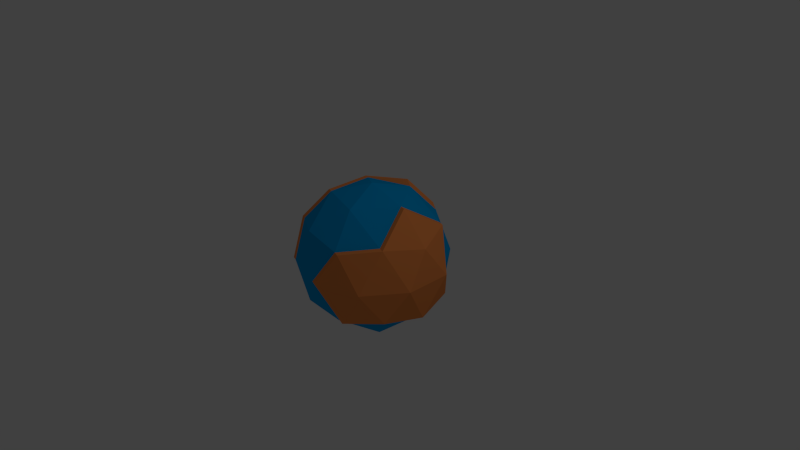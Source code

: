 # Source: SmallPlanet2.blend  (saved by Blender 2.75.0; exported with 4.5.12 LTS)
import bpy
from mathutils import Matrix  # noqa: F401  (used for matrix-valued properties, if any)

bpy.ops.wm.read_factory_settings(use_empty=True)
scene = bpy.context.scene
scene.name = 'Scene'

# ---- collections
col_collection_1 = bpy.data.collections.new('Collection 1'); scene.collection.children.link(col_collection_1)

# ---- images (referenced by path relative to the original .blend; pixels are not part of the script)
import os
ASSET_DIR = os.environ.get("B2B_ASSET_DIR", "")  # directory of the original .blend (textures are referenced by path, not embedded)
HERE = os.path.dirname(os.path.abspath(__file__))  # packed textures are extracted next to this script under _unpacked/

def load_image(name, relpath, width, height, colorspace="sRGB"):
    """Load a texture the original file referenced (path relative to the .blend, or extracted next to this script)."""
    p = next((c for c in (os.path.join(HERE, relpath), os.path.join(ASSET_DIR, relpath)) if relpath and os.path.exists(c)), "")
    if p:
        img = bpy.data.images.load(p, check_existing=True)
        img.name = name
    else:  # same state as the original file: an image datablock whose file is absent (Cycles renders it pink)
        img = bpy.data.images.new(name, width, height)
        img.source = "FILE"
        img.filepath = "//" + (relpath or name)
    img.colorspace_settings.name = colorspace
    return img
img_planettexture_png = load_image('PlanetTexture.png', '_unpacked/PlanetTexture.d05762c2.png', 32, 32, 'sRGB')

# ---- materials (node trees are filled in below, after node groups)
mat_material_001 = bpy.data.materials.new('Material.001')
mat_material_001.alpha_threshold = 0.0
mat_material_001.roughness = 0.5

# ---- material node trees
mat_material_001.use_nodes = True; mat_material_001.node_tree.nodes.clear()
_N = mat_material_001.node_tree.nodes; _L = mat_material_001.node_tree.links
n0 = _N.new('ShaderNodeOutputMaterial'); n0.name = 'Material Output'; n0.location = (300, 300)
n1 = _N.new('ShaderNodeBsdfDiffuse'); n1.name = 'Diffuse BSDF'; n1.location = (10, 300)
n2 = _N.new('ShaderNodeTexImage'); n2.name = 'Image Texture'; n2.location = (-180, 300)
n2.width = 140
n2.image = img_planettexture_png
_L.new(n1.outputs[0], n0.inputs[0])
_L.new(n2.outputs[0], n1.inputs[0])
n0.is_active_output = True

# ---- world
world_world = bpy.data.worlds.new('World'); scene.world = world_world
world_world.color = (0.05088, 0.05088, 0.05088)
world_world.use_sun_shadow = False
world_world.sun_shadow_jitter_overblur = 0.0
world_world.cycles.sampling_method = 'MANUAL'
world_world.cycles.sample_map_resolution = 256

# ---- cameras
cam_camera = bpy.data.cameras.new('Camera')
cam_camera.clip_end = 100.0
cam_camera.lens = 35.0
cam_camera.sensor_width = 32.0
cam_camera.sensor_height = 18.0
cam_camera.ortho_scale = 7.314
cam_camera.dof.focus_distance = 0.0

# ---- lights
light_lamp = bpy.data.lights.new('Lamp', 'POINT')
light_lamp.transmission_factor = 0.0
light_lamp.cutoff_distance = 30.0
light_lamp.energy = 100.0
light_lamp.shadow_buffer_clip_start = 1.001
light_lamp.shadow_soft_size = 0.1
light_lamp.shadow_maximum_resolution = 0.006
light_lamp.use_absolute_resolution = True
light_lamp.cycles.use_multiple_importance_sampling = False

# ---- meshes
me_icosphere_001 = bpy.data.meshes.new('Icosphere.001')
me_icosphere_001.from_pydata([(0.0, 0.0, -1.0), (0.7236, -0.5257, -0.4472), (-0.2764, -0.8506, -0.4472), (-0.2764, 0.8506, -0.4472), (0.7236, 0.5257, -0.4472), (0.2764, -0.8506, 0.4472), (-0.7236, -0.5257, 0.4472), (0.2764, 0.8506, 0.4472), (-0.6161, 0.04021, -0.8655), (0.0, 0.0, 1.0), (-0.1625, -0.5, -0.8507), (0.4253, -0.309, -0.8507), (0.2629, -0.809, -0.5257), (0.8506, 0.0, -0.5257), (0.4253, 0.309, -0.8507), (-0.6882, -0.5, -0.5257), (-0.1625, 0.5, -0.8507), (0.2629, 0.809, -0.5257), (-0.09035, 0.04021, -1.015), (0.9511, 0.309, 0.0), (0.0, -1.0, 0.0), (-0.2528, -0.4598, -0.8655), (-0.5878, -0.809, 0.0), (0.5878, 0.809, 0.0), (0.0, 1.0, 0.0), (0.6882, -0.5, 0.5257), (-0.2629, -0.809, 0.5257), (-0.2629, 0.809, 0.5257), (0.6882, 0.5, 0.5257), (0.1625, -0.5, 0.8507), (0.5257, 0.0, 0.8507), (-0.4253, -0.309, 0.8507), (-0.4253, 0.309, 0.8507), (0.1625, 0.5, 0.8507), (0.9415, -0.04017, -0.5146), (0.8145, -0.5659, -0.4361), (1.042, -0.3492, 0.0111), (1.042, 0.2688, 0.0111), (0.9853, -0.04017, 0.4583), (0.6787, -0.8492, 0.0111), (0.3673, -0.8908, 0.4583), (0.7791, -0.5402, 0.5368), (0.7791, 0.4598, 0.5368), (0.3538, -0.8492, -0.5146), (0.8145, 0.4856, -0.4361), (0.0909, -1.04, 0.0111), (0.6166, -0.04017, 0.8618), (-0.7785, -0.4598, -0.5406), (-0.9848, 0.04021, -0.4621), (-0.2528, 0.5402, -0.8655), (-0.7785, 0.5402, -0.5406), (-0.3667, 0.8909, -0.4621), (-1.041, -0.2688, -0.01484), (-0.6781, -0.7688, -0.01484), (-0.814, -0.4855, 0.4324), (-0.6781, 0.8492, -0.01484), (-1.041, 0.3492, -0.01484), (-0.814, 0.5659, 0.4324), (-0.941, 0.04021, 0.5109), (-0.3532, 0.8492, 0.5846), (0.186, 0.8909, 0.5061), (-0.5157, -0.2688, 0.8358), (-0.5157, 0.3492, 0.8358), (0.07211, 0.5402, 0.9095), (0.1725, 0.8492, -0.5406), (-0.09035, 1.04, -0.01484), (0.335, 0.3492, -0.8655)], [], [(0, 11, 10), (1, 11, 13), (0, 16, 14), (51, 50, 55), (2, 12, 20), (4, 17, 23), (48, 47, 52), (2, 20, 22), (4, 23, 19), (5, 25, 29), (6, 26, 31), (18, 8, 49), (30, 33, 9), (30, 28, 33), (28, 7, 33), (33, 32, 9), (32, 31, 9), (31, 29, 9), (31, 26, 29), (26, 5, 29), (29, 30, 9), (29, 25, 30), (18, 21, 8), (12, 1, 35, 43), (19, 23, 28), (23, 7, 28), (24, 27, 7), (6, 31, 61, 54), (24, 3, 51, 65), (27, 24, 65, 59), (22, 26, 6), (22, 20, 26), (20, 5, 26), (20, 12, 43, 45), (5, 20, 45, 40), (19, 28, 42, 37), (23, 24, 7), (23, 17, 24), (17, 3, 24), (32, 33, 63, 62), (14, 16, 49, 66), (3, 17, 64, 51), (10, 15, 47, 21), (15, 22, 53, 47), (15, 2, 22), (4, 19, 37, 44), (28, 30, 46, 42), (25, 5, 40, 41), (1, 13, 34, 35), (30, 25, 41, 46), (13, 4, 44, 34), (14, 17, 4), (17, 14, 66, 64), (7, 27, 59, 60), (22, 6, 54, 53), (0, 10, 21, 18), (16, 0, 18, 49), (31, 32, 62, 61), (33, 7, 60, 63), (10, 2, 15), (13, 14, 4), (13, 11, 14), (11, 0, 14), (10, 12, 2), (10, 11, 12), (11, 1, 12), (35, 34, 36), (35, 36, 39), (38, 42, 46), (41, 38, 46), (37, 42, 38), (39, 41, 40), (39, 36, 41), (36, 38, 41), (45, 39, 40), (45, 43, 39), (43, 35, 39), (36, 37, 38), (36, 34, 37), (34, 44, 37), (48, 52, 56), (51, 55, 65), (57, 58, 62), (60, 59, 63), (63, 59, 62), (59, 57, 62), (62, 58, 61), (58, 54, 61), (65, 55, 59), (55, 57, 59), (56, 58, 57), (56, 52, 58), (52, 54, 58), (55, 56, 57), (55, 50, 56), (50, 48, 56), (52, 53, 54), (52, 47, 53), (66, 49, 64), (49, 51, 64), (49, 50, 51), (49, 8, 50), (8, 48, 50), (8, 47, 48), (8, 21, 47)])
_uv = me_icosphere_001.uv_layers.new(name='UVMap')
_uv.uv.foreach_set('vector', [0.9031, 0.08671, 0.9641, 0.08671, 0.9641, 0.1477, 0.9031, 0.08671, 0.9641, 0.08671, 0.9641, 0.1477, 0.9031, 0.08671, 0.9641, 0.08671, 0.9641, 0.1477, 0.9031, 0.9226, 0.9641, 0.9226, 0.9641, 0.9836, 0.9031, 0.08671, 0.9641, 0.08671, 0.9641, 0.1477, 0.9031, 0.08671, 0.9641, 0.08671, 0.9641, 0.1477, 0.9031, 0.9226, 0.9641, 0.9226, 0.9641, 0.9836, 0.9031, 0.08671, 0.9641, 0.08671, 0.9641, 0.1477, 0.9031, 0.08671, 0.9641, 0.08671, 0.9641, 0.1477, 0.9031, 0.08671, 0.9641, 0.08671, 0.9641, 0.1477, 0.9031, 0.08671, 0.9641, 0.08671, 0.9641, 0.1477, 0.9031, 0.9226, 0.9641, 0.9226, 0.9641, 0.9836, 0.9031, 0.08671, 0.9641, 0.08671, 0.9641, 0.1477, 0.9031, 0.08671, 0.9641, 0.08671, 0.9641, 0.1477, 0.9031, 0.08671, 0.9641, 0.08671, 0.9641, 0.1477, 0.9031, 0.08671, 0.9641, 0.08671, 0.9641, 0.1477, 0.9031, 0.08671, 0.9641, 0.08671, 0.9641, 0.1477, 0.9031, 0.08671, 0.9641, 0.08671, 0.9641, 0.1477, 0.9031, 0.08671, 0.9641, 0.08671, 0.9641, 0.1477, 0.9031, 0.08671, 0.9641, 0.08671, 0.9641, 0.1477, 0.9031, 0.08671, 0.9641, 0.08671, 0.9641, 0.1477, 0.9031, 0.08671, 0.9641, 0.08671, 0.9641, 0.1477, 0.9031, 0.9226, 0.9641, 0.9226, 0.9641, 0.9836, 0.9031, 0.9226, 0.9641, 0.9226, 0.9641, 0.9836, 0.9031, 0.9836, 0.9031, 0.08671, 0.9641, 0.08671, 0.9641, 0.1477, 0.9031, 0.08671, 0.9641, 0.08671, 0.9641, 0.1477, 0.9031, 0.08671, 0.9641, 0.08671, 0.9641, 0.1477, 0.9031, 0.9226, 0.9641, 0.9226, 0.9641, 0.9836, 0.9031, 0.9836, 0.9031, 0.9226, 0.9641, 0.9226, 0.9641, 0.9836, 0.9031, 0.9836, 0.9031, 0.9226, 0.9641, 0.9226, 0.9641, 0.9836, 0.9031, 0.9836, 0.9031, 0.08671, 0.9641, 0.08671, 0.9641, 0.1477, 0.9031, 0.08671, 0.9641, 0.08671, 0.9641, 0.1477, 0.9031, 0.08671, 0.9641, 0.08671, 0.9641, 0.1477, 0.9031, 0.9226, 0.9641, 0.9226, 0.9641, 0.9836, 0.9031, 0.9836, 0.9031, 0.9226, 0.9641, 0.9226, 0.9641, 0.9836, 0.9031, 0.9836, 0.9031, 0.9226, 0.9641, 0.9226, 0.9641, 0.9836, 0.9031, 0.9836, 0.9031, 0.08671, 0.9641, 0.08671, 0.9641, 0.1477, 0.9031, 0.08671, 0.9641, 0.08671, 0.9641, 0.1477, 0.9031, 0.08671, 0.9641, 0.08671, 0.9641, 0.1477, 0.9031, 0.9226, 0.9641, 0.9226, 0.9641, 0.9836, 0.9031, 0.9836, 0.9031, 0.9226, 0.9641, 0.9226, 0.9641, 0.9836, 0.9031, 0.9836, 0.9031, 0.9226, 0.9641, 0.9226, 0.9641, 0.9836, 0.9031, 0.9836, 0.9031, 0.9226, 0.9641, 0.9226, 0.9641, 0.9836, 0.9031, 0.9836, 0.9031, 0.9226, 0.9641, 0.9226, 0.9641, 0.9836, 0.9031, 0.9836, 0.9031, 0.08671, 0.9641, 0.08671, 0.9641, 0.1477, 0.9031, 0.9226, 0.9641, 0.9226, 0.9641, 0.9836, 0.9031, 0.9836, 0.9031, 0.9226, 0.9641, 0.9226, 0.9641, 0.9836, 0.9031, 0.9836, 0.9031, 0.9226, 0.9641, 0.9226, 0.9641, 0.9836, 0.9031, 0.9836, 0.9031, 0.9226, 0.9641, 0.9226, 0.9641, 0.9836, 0.9031, 0.9836, 0.9031, 0.9226, 0.9641, 0.9226, 0.9641, 0.9836, 0.9031, 0.9836, 0.9031, 0.9226, 0.9641, 0.9226, 0.9641, 0.9836, 0.9031, 0.9836, 0.9031, 0.08671, 0.9641, 0.08671, 0.9641, 0.1477, 0.9031, 0.9226, 0.9641, 0.9226, 0.9641, 0.9836, 0.9031, 0.9836, 0.9031, 0.9226, 0.9641, 0.9226, 0.9641, 0.9836, 0.9031, 0.9836, 0.9031, 0.9226, 0.9641, 0.9226, 0.9641, 0.9836, 0.9031, 0.9836, 0.9031, 0.9226, 0.9641, 0.9226, 0.9641, 0.9836, 0.9031, 0.9836, 0.9031, 0.9226, 0.9641, 0.9226, 0.9641, 0.9836, 0.9031, 0.9836, 0.9031, 0.9226, 0.9641, 0.9226, 0.9641, 0.9836, 0.9031, 0.9836, 0.9031, 0.9226, 0.9641, 0.9226, 0.9641, 0.9836, 0.9031, 0.9836, 0.9031, 0.08671, 0.9641, 0.08671, 0.9641, 0.1477, 0.9031, 0.08671, 0.9641, 0.08671, 0.9641, 0.1477, 0.9031, 0.08671, 0.9641, 0.08671, 0.9641, 0.1477, 0.9031, 0.08671, 0.9641, 0.08671, 0.9641, 0.1477, 0.9031, 0.08671, 0.9641, 0.08671, 0.9641, 0.1477, 0.9031, 0.08671, 0.9641, 0.08671, 0.9641, 0.1477, 0.9031, 0.08671, 0.9641, 0.08671, 0.9641, 0.1477, 0.9031, 0.9226, 0.9641, 0.9226, 0.9641, 0.9836, 0.9031, 0.9226, 0.9641, 0.9226, 0.9641, 0.9836, 0.9031, 0.9226, 0.9641, 0.9226, 0.9641, 0.9836, 0.9031, 0.9226, 0.9641, 0.9226, 0.9641, 0.9836, 0.9031, 0.9226, 0.9641, 0.9226, 0.9641, 0.9836, 0.9031, 0.9226, 0.9641, 0.9226, 0.9641, 0.9836, 0.9031, 0.9226, 0.9641, 0.9226, 0.9641, 0.9836, 0.9031, 0.9226, 0.9641, 0.9226, 0.9641, 0.9836, 0.9031, 0.9226, 0.9641, 0.9226, 0.9641, 0.9836, 0.9031, 0.9226, 0.9641, 0.9226, 0.9641, 0.9836, 0.9031, 0.9226, 0.9641, 0.9226, 0.9641, 0.9836, 0.9031, 0.9226, 0.9641, 0.9226, 0.9641, 0.9836, 0.9031, 0.9226, 0.9641, 0.9226, 0.9641, 0.9836, 0.9031, 0.9226, 0.9641, 0.9226, 0.9641, 0.9836, 0.9031, 0.9226, 0.9641, 0.9226, 0.9641, 0.9836, 0.9031, 0.9226, 0.9641, 0.9226, 0.9641, 0.9836, 0.9031, 0.9226, 0.9641, 0.9226, 0.9641, 0.9836, 0.9031, 0.9226, 0.9641, 0.9226, 0.9641, 0.9836, 0.9031, 0.9226, 0.9641, 0.9226, 0.9641, 0.9836, 0.9031, 0.9226, 0.9641, 0.9226, 0.9641, 0.9836, 0.9031, 0.9226, 0.9641, 0.9226, 0.9641, 0.9836, 0.9031, 0.9226, 0.9641, 0.9226, 0.9641, 0.9836, 0.9031, 0.9226, 0.9641, 0.9226, 0.9641, 0.9836, 0.9031, 0.9226, 0.9641, 0.9226, 0.9641, 0.9836, 0.9031, 0.9226, 0.9641, 0.9226, 0.9641, 0.9836, 0.9031, 0.9226, 0.9641, 0.9226, 0.9641, 0.9836, 0.9031, 0.9226, 0.9641, 0.9226, 0.9641, 0.9836, 0.9031, 0.9226, 0.9641, 0.9226, 0.9641, 0.9836, 0.9031, 0.9226, 0.9641, 0.9226, 0.9641, 0.9836, 0.9031, 0.9226, 0.9641, 0.9226, 0.9641, 0.9836, 0.9031, 0.9226, 0.9641, 0.9226, 0.9641, 0.9836, 0.9031, 0.9226, 0.9641, 0.9226, 0.9641, 0.9836, 0.9031, 0.9226, 0.9641, 0.9226, 0.9641, 0.9836, 0.9031, 0.9226, 0.9641, 0.9226, 0.9641, 0.9836, 0.9031, 0.9226, 0.9641, 0.9226, 0.9641, 0.9836, 0.9031, 0.9226, 0.9641, 0.9226, 0.9641, 0.9836, 0.9031, 0.9226, 0.9641, 0.9226, 0.9641, 0.9836, 0.9031, 0.9226, 0.9641, 0.9226, 0.9641, 0.9836, 0.9031, 0.9226, 0.9641, 0.9226, 0.9641, 0.9836])
me_icosphere_001.materials.append(mat_material_001)
me_icosphere_001.use_remesh_preserve_volume = False
me_icosphere_001.use_remesh_preserve_attributes = False
me_icosphere_001.use_mirror_vertex_groups = False
me_icosphere_001.update()

# ---- objects
ob_icosphere = bpy.data.objects.new('Icosphere', me_icosphere_001)
ob_lamp = bpy.data.objects.new('Lamp', light_lamp)
ob_camera = bpy.data.objects.new('Camera', cam_camera)

# ---- transforms, parenting, visibility, modifiers, constraints
ob_icosphere.location = (0.0, 0.0, 0.0)
ob_icosphere.lineart.crease_threshold = 0.0
ob_lamp.location = (4.076, 1.005, 5.904)
ob_lamp.rotation_euler = (0.6503, 0.05522, 1.866)
ob_lamp.lock_rotations_4d = False
ob_lamp.empty_display_type = 'ARROWS'
ob_lamp.color = (0.0, 0.0, 0.0, 0.0)
ob_lamp.lineart.crease_threshold = 0.0
ob_camera.location = (7.481, -6.508, 5.344)
ob_camera.rotation_euler = (1.109, 0.01082, 0.8149)
ob_camera.lock_rotations_4d = False
ob_camera.empty_display_type = 'ARROWS'
ob_camera.color = (0.0, 0.0, 0.0, 0.0)
ob_camera.display_type = 'WIRE'
ob_camera.lineart.crease_threshold = 0.0

# ---- collection membership
col_collection_1.objects.link(ob_icosphere)
col_collection_1.objects.link(ob_lamp)
col_collection_1.objects.link(ob_camera)

# ---- scene / render settings (as saved in the file)
scene.camera = ob_camera
scene.frame_start = 1; scene.frame_end = 250; scene.frame_set(1)
scene.render.engine = 'CYCLES'
scene.render.resolution_percentage = 50
scene.render.dither_intensity = 0.0
scene.cycles.use_denoising = False
scene.cycles.samples = 10
scene.cycles.sampling_pattern = 'TABULATED_SOBOL'
scene.cycles.light_sampling_threshold = 0.0
scene.cycles.use_adaptive_sampling = False
scene.cycles.use_light_tree = False
scene.cycles.blur_glossy = 0.0
scene.cycles.pixel_filter_type = 'GAUSSIAN'
scene.cycles.sample_clamp_indirect = 0.0
scene.view_settings.view_transform = 'Standard'
bpy.context.view_layer.update()
